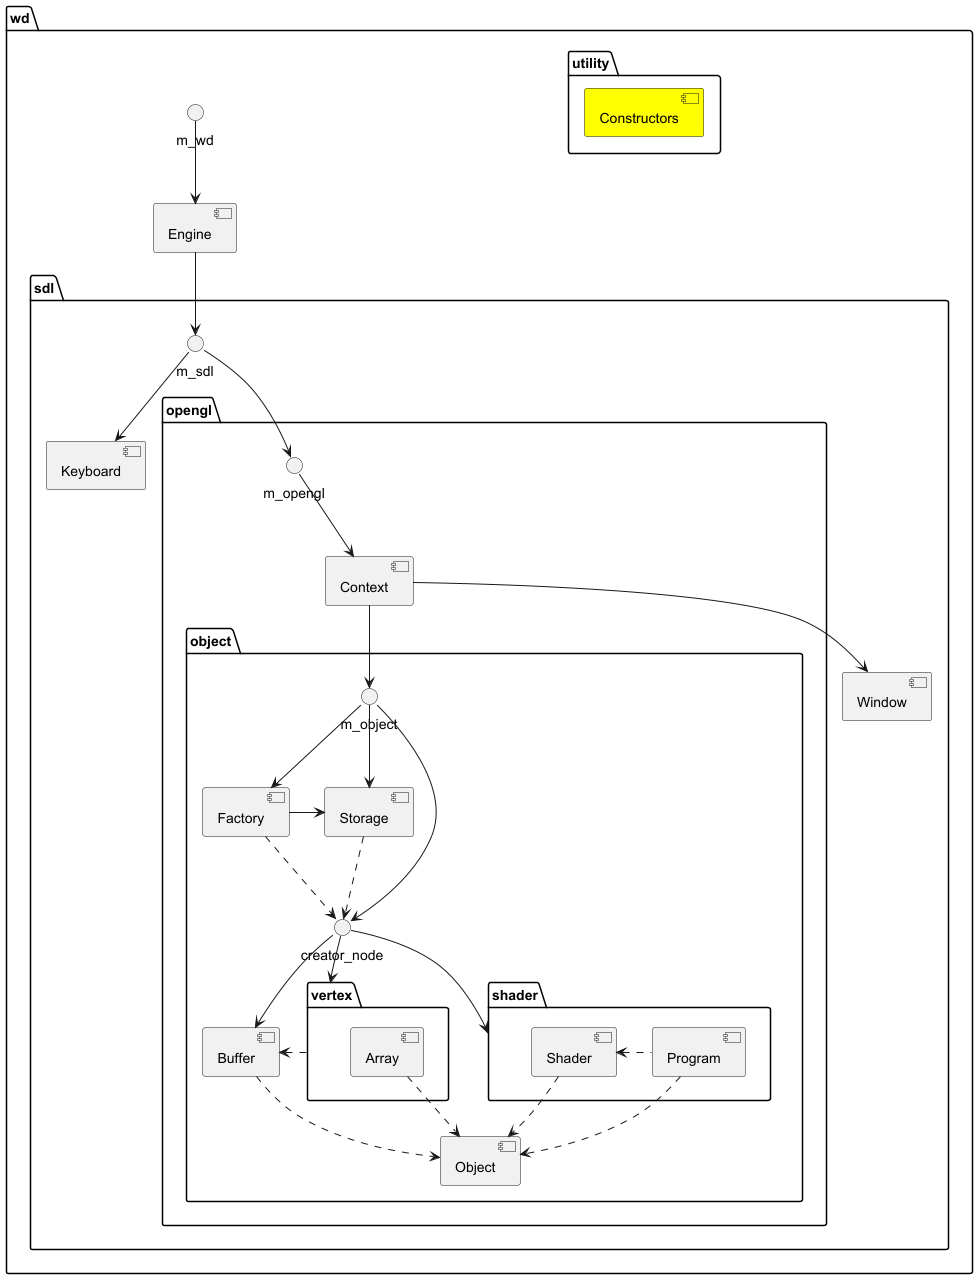

The diagram above was rendered by PlantUML. Its source (embedded in the PNG):
@startuml

package "wd" {
    package utility {
        [Constructors] #Yellow
    }
    package sdl {
        [Keyboard]
        [Window]
        package opengl {
            package "object" {
                [Object]
                [Buffer]
                [Factory]
                [Storage]
                package vertex {
                    [Array]
                    [Array] ..> [Object]
                    vertex .left.> [Buffer]
                }
                package shader {
                    [Shader]
                    [Program]
                    [Shader] ..> [Object]
                    [Program] ..> [Object]
                    [Program] .left.> [Shader]
                }
                [Factory] -right-> [Storage]
                [Factory] ..> creator_node
                [Storage] ..> creator_node
                [Buffer] ..> [Object]
                creator_node --> [Buffer]
                creator_node --> shader
                creator_node --> vertex
                m_object --> creator_node
                m_object --> [Factory]
                m_object --> [Storage]
            }
            [Context] --> m_object
            [Context] --> [Window]
            m_opengl --> [Context]
        }
        m_sdl --> [Keyboard]
        m_sdl --> m_opengl
    }
    m_wd --> [Engine]
    [Engine] --> m_sdl
}

@enduml